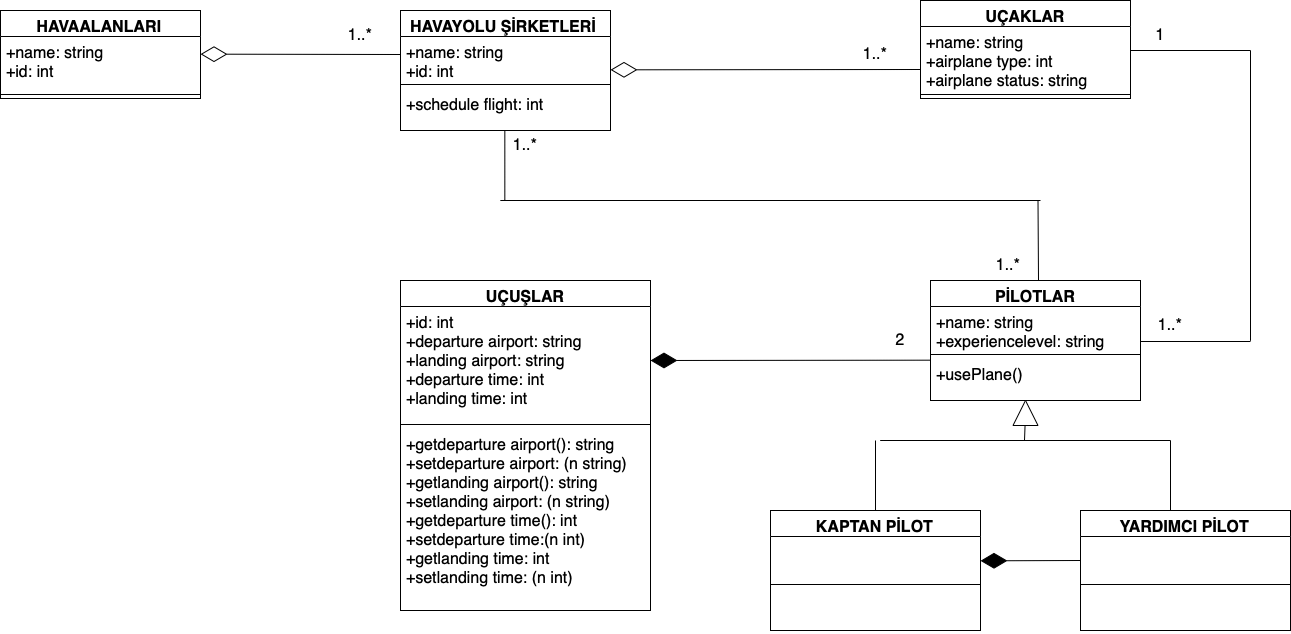

The diagram above was exported from draw.io. Its source (the exported page's mxGraphModel, read from the mxfile embedded in the PNG):
<mxGraphModel dx="1351" dy="783" grid="1" gridSize="10" guides="1" tooltips="1" connect="1" arrows="1" fold="1" page="1" pageScale="1" pageWidth="3300" pageHeight="2339" math="0" shadow="0">
  <root>
    <mxCell id="0" />
    <mxCell id="1" parent="0" />
    <mxCell id="vvmLUCfZbikaywOgqDu1-5" value="HAVAALANLARI&#10;" style="swimlane;fontStyle=1;align=center;verticalAlign=top;childLayout=stackLayout;horizontal=1;startSize=26;horizontalStack=0;resizeParent=1;resizeParentMax=0;resizeLast=0;collapsible=1;marginBottom=0;fontSize=16;" parent="1" vertex="1">
      <mxGeometry x="30" y="50" width="200" height="88" as="geometry" />
    </mxCell>
    <mxCell id="vvmLUCfZbikaywOgqDu1-6" value="+name: string&#10;+id: int" style="text;strokeColor=none;fillColor=none;align=left;verticalAlign=top;spacingLeft=4;spacingRight=4;overflow=hidden;rotatable=0;points=[[0,0.5],[1,0.5]];portConstraint=eastwest;fontSize=16;" parent="vvmLUCfZbikaywOgqDu1-5" vertex="1">
      <mxGeometry y="26" width="200" height="54" as="geometry" />
    </mxCell>
    <mxCell id="vvmLUCfZbikaywOgqDu1-7" value="" style="line;strokeWidth=1;fillColor=none;align=left;verticalAlign=middle;spacingTop=-1;spacingLeft=3;spacingRight=3;rotatable=0;labelPosition=right;points=[];portConstraint=eastwest;fontSize=16;" parent="vvmLUCfZbikaywOgqDu1-5" vertex="1">
      <mxGeometry y="80" width="200" height="8" as="geometry" />
    </mxCell>
    <mxCell id="vvmLUCfZbikaywOgqDu1-9" value="HAVAYOLU ŞİRKETLERİ&#10;" style="swimlane;fontStyle=1;align=center;verticalAlign=top;childLayout=stackLayout;horizontal=1;startSize=26;horizontalStack=0;resizeParent=1;resizeParentMax=0;resizeLast=0;collapsible=1;marginBottom=0;fontSize=16;" parent="1" vertex="1">
      <mxGeometry x="430" y="50" width="210" height="120" as="geometry" />
    </mxCell>
    <mxCell id="vvmLUCfZbikaywOgqDu1-10" value="+name: string&#10;+id: int" style="text;strokeColor=none;fillColor=none;align=left;verticalAlign=top;spacingLeft=4;spacingRight=4;overflow=hidden;rotatable=0;points=[[0,0.5],[1,0.5]];portConstraint=eastwest;fontSize=16;" parent="vvmLUCfZbikaywOgqDu1-9" vertex="1">
      <mxGeometry y="26" width="210" height="44" as="geometry" />
    </mxCell>
    <mxCell id="vvmLUCfZbikaywOgqDu1-11" value="" style="line;strokeWidth=1;fillColor=none;align=left;verticalAlign=middle;spacingTop=-1;spacingLeft=3;spacingRight=3;rotatable=0;labelPosition=right;points=[];portConstraint=eastwest;fontSize=16;" parent="vvmLUCfZbikaywOgqDu1-9" vertex="1">
      <mxGeometry y="70" width="210" height="8" as="geometry" />
    </mxCell>
    <mxCell id="vvmLUCfZbikaywOgqDu1-12" value="+schedule flight: int" style="text;strokeColor=none;fillColor=none;align=left;verticalAlign=top;spacingLeft=4;spacingRight=4;overflow=hidden;rotatable=0;points=[[0,0.5],[1,0.5]];portConstraint=eastwest;fontSize=16;" parent="vvmLUCfZbikaywOgqDu1-9" vertex="1">
      <mxGeometry y="78" width="210" height="42" as="geometry" />
    </mxCell>
    <mxCell id="vvmLUCfZbikaywOgqDu1-13" value="UÇAKLAR&#10;" style="swimlane;fontStyle=1;align=center;verticalAlign=top;childLayout=stackLayout;horizontal=1;startSize=26;horizontalStack=0;resizeParent=1;resizeParentMax=0;resizeLast=0;collapsible=1;marginBottom=0;fontSize=16;" parent="1" vertex="1">
      <mxGeometry x="950" y="40" width="210" height="98" as="geometry" />
    </mxCell>
    <mxCell id="vvmLUCfZbikaywOgqDu1-14" value="+name: string&#10;+airplane type: int&#10;+airplane status: string" style="text;strokeColor=none;fillColor=none;align=left;verticalAlign=top;spacingLeft=4;spacingRight=4;overflow=hidden;rotatable=0;points=[[0,0.5],[1,0.5]];portConstraint=eastwest;fontSize=16;" parent="vvmLUCfZbikaywOgqDu1-13" vertex="1">
      <mxGeometry y="26" width="210" height="64" as="geometry" />
    </mxCell>
    <mxCell id="vvmLUCfZbikaywOgqDu1-15" value="" style="line;strokeWidth=1;fillColor=none;align=left;verticalAlign=middle;spacingTop=-1;spacingLeft=3;spacingRight=3;rotatable=0;labelPosition=right;points=[];portConstraint=eastwest;fontSize=16;" parent="vvmLUCfZbikaywOgqDu1-13" vertex="1">
      <mxGeometry y="90" width="210" height="8" as="geometry" />
    </mxCell>
    <mxCell id="vvmLUCfZbikaywOgqDu1-17" value="UÇUŞLAR" style="swimlane;fontStyle=1;align=center;verticalAlign=top;childLayout=stackLayout;horizontal=1;startSize=26;horizontalStack=0;resizeParent=1;resizeParentMax=0;resizeLast=0;collapsible=1;marginBottom=0;fontSize=16;" parent="1" vertex="1">
      <mxGeometry x="430" y="320" width="250" height="330" as="geometry" />
    </mxCell>
    <mxCell id="vvmLUCfZbikaywOgqDu1-18" value="+id: int&#10;+departure airport: string&#10;+landing airport: string&#10;+departure time: int&#10;+landing time: int" style="text;strokeColor=none;fillColor=none;align=left;verticalAlign=top;spacingLeft=4;spacingRight=4;overflow=hidden;rotatable=0;points=[[0,0.5],[1,0.5]];portConstraint=eastwest;fontSize=16;" parent="vvmLUCfZbikaywOgqDu1-17" vertex="1">
      <mxGeometry y="26" width="250" height="114" as="geometry" />
    </mxCell>
    <mxCell id="vvmLUCfZbikaywOgqDu1-19" value="" style="line;strokeWidth=1;fillColor=none;align=left;verticalAlign=middle;spacingTop=-1;spacingLeft=3;spacingRight=3;rotatable=0;labelPosition=right;points=[];portConstraint=eastwest;fontSize=16;" parent="vvmLUCfZbikaywOgqDu1-17" vertex="1">
      <mxGeometry y="140" width="250" height="8" as="geometry" />
    </mxCell>
    <mxCell id="vvmLUCfZbikaywOgqDu1-20" value="+getdeparture airport(): string&#10;+setdeparture airport: (n string)&#10;+getlanding airport(): string&#10;+setlanding airport: (n string)&#10;+getdeparture time(): int&#10;+setdeparture time:(n int)&#10;+getlanding time: int&#10;+setlanding time: (n int)" style="text;strokeColor=none;fillColor=none;align=left;verticalAlign=top;spacingLeft=4;spacingRight=4;overflow=hidden;rotatable=0;points=[[0,0.5],[1,0.5]];portConstraint=eastwest;fontSize=16;" parent="vvmLUCfZbikaywOgqDu1-17" vertex="1">
      <mxGeometry y="148" width="250" height="182" as="geometry" />
    </mxCell>
    <mxCell id="vvmLUCfZbikaywOgqDu1-21" value="PİLOTLAR" style="swimlane;fontStyle=1;align=center;verticalAlign=top;childLayout=stackLayout;horizontal=1;startSize=26;horizontalStack=0;resizeParent=1;resizeParentMax=0;resizeLast=0;collapsible=1;marginBottom=0;fontSize=16;" parent="1" vertex="1">
      <mxGeometry x="960" y="320" width="210" height="120" as="geometry" />
    </mxCell>
    <mxCell id="vvmLUCfZbikaywOgqDu1-22" value="+name: string&#10;+experiencelevel: string" style="text;strokeColor=none;fillColor=none;align=left;verticalAlign=top;spacingLeft=4;spacingRight=4;overflow=hidden;rotatable=0;points=[[0,0.5],[1,0.5]];portConstraint=eastwest;fontSize=16;" parent="vvmLUCfZbikaywOgqDu1-21" vertex="1">
      <mxGeometry y="26" width="210" height="44" as="geometry" />
    </mxCell>
    <mxCell id="vvmLUCfZbikaywOgqDu1-23" value="" style="line;strokeWidth=1;fillColor=none;align=left;verticalAlign=middle;spacingTop=-1;spacingLeft=3;spacingRight=3;rotatable=0;labelPosition=right;points=[];portConstraint=eastwest;fontSize=16;" parent="vvmLUCfZbikaywOgqDu1-21" vertex="1">
      <mxGeometry y="70" width="210" height="8" as="geometry" />
    </mxCell>
    <mxCell id="vvmLUCfZbikaywOgqDu1-24" value="+usePlane()" style="text;strokeColor=none;fillColor=none;align=left;verticalAlign=top;spacingLeft=4;spacingRight=4;overflow=hidden;rotatable=0;points=[[0,0.5],[1,0.5]];portConstraint=eastwest;fontSize=16;" parent="vvmLUCfZbikaywOgqDu1-21" vertex="1">
      <mxGeometry y="78" width="210" height="42" as="geometry" />
    </mxCell>
    <mxCell id="vvmLUCfZbikaywOgqDu1-25" value="KAPTAN PİLOT" style="swimlane;fontStyle=1;align=center;verticalAlign=top;childLayout=stackLayout;horizontal=1;startSize=26;horizontalStack=0;resizeParent=1;resizeParentMax=0;resizeLast=0;collapsible=1;marginBottom=0;fontSize=16;" parent="1" vertex="1">
      <mxGeometry x="800" y="550" width="210" height="120" as="geometry" />
    </mxCell>
    <mxCell id="vvmLUCfZbikaywOgqDu1-26" value=" " style="text;strokeColor=none;fillColor=none;align=left;verticalAlign=top;spacingLeft=4;spacingRight=4;overflow=hidden;rotatable=0;points=[[0,0.5],[1,0.5]];portConstraint=eastwest;fontSize=16;" parent="vvmLUCfZbikaywOgqDu1-25" vertex="1">
      <mxGeometry y="26" width="210" height="44" as="geometry" />
    </mxCell>
    <mxCell id="vvmLUCfZbikaywOgqDu1-27" value="" style="line;strokeWidth=1;fillColor=none;align=left;verticalAlign=middle;spacingTop=-1;spacingLeft=3;spacingRight=3;rotatable=0;labelPosition=right;points=[];portConstraint=eastwest;fontSize=16;" parent="vvmLUCfZbikaywOgqDu1-25" vertex="1">
      <mxGeometry y="70" width="210" height="8" as="geometry" />
    </mxCell>
    <mxCell id="vvmLUCfZbikaywOgqDu1-28" value=" " style="text;strokeColor=none;fillColor=none;align=left;verticalAlign=top;spacingLeft=4;spacingRight=4;overflow=hidden;rotatable=0;points=[[0,0.5],[1,0.5]];portConstraint=eastwest;fontSize=16;" parent="vvmLUCfZbikaywOgqDu1-25" vertex="1">
      <mxGeometry y="78" width="210" height="42" as="geometry" />
    </mxCell>
    <mxCell id="vvmLUCfZbikaywOgqDu1-29" value="YARDIMCI PİLOT" style="swimlane;fontStyle=1;align=center;verticalAlign=top;childLayout=stackLayout;horizontal=1;startSize=26;horizontalStack=0;resizeParent=1;resizeParentMax=0;resizeLast=0;collapsible=1;marginBottom=0;fontSize=16;" parent="1" vertex="1">
      <mxGeometry x="1110" y="550" width="210" height="120" as="geometry" />
    </mxCell>
    <mxCell id="vvmLUCfZbikaywOgqDu1-30" value=" " style="text;strokeColor=none;fillColor=none;align=left;verticalAlign=top;spacingLeft=4;spacingRight=4;overflow=hidden;rotatable=0;points=[[0,0.5],[1,0.5]];portConstraint=eastwest;fontSize=16;" parent="vvmLUCfZbikaywOgqDu1-29" vertex="1">
      <mxGeometry y="26" width="210" height="44" as="geometry" />
    </mxCell>
    <mxCell id="vvmLUCfZbikaywOgqDu1-31" value="" style="line;strokeWidth=1;fillColor=none;align=left;verticalAlign=middle;spacingTop=-1;spacingLeft=3;spacingRight=3;rotatable=0;labelPosition=right;points=[];portConstraint=eastwest;fontSize=16;" parent="vvmLUCfZbikaywOgqDu1-29" vertex="1">
      <mxGeometry y="70" width="210" height="8" as="geometry" />
    </mxCell>
    <mxCell id="vvmLUCfZbikaywOgqDu1-32" value=" " style="text;strokeColor=none;fillColor=none;align=left;verticalAlign=top;spacingLeft=4;spacingRight=4;overflow=hidden;rotatable=0;points=[[0,0.5],[1,0.5]];portConstraint=eastwest;fontSize=16;" parent="vvmLUCfZbikaywOgqDu1-29" vertex="1">
      <mxGeometry y="78" width="210" height="42" as="geometry" />
    </mxCell>
    <mxCell id="vvmLUCfZbikaywOgqDu1-33" value="" style="endArrow=diamondThin;endFill=0;endSize=24;html=1;rounded=0;fontSize=12;curved=1;" parent="1" edge="1">
      <mxGeometry width="160" relative="1" as="geometry">
        <mxPoint x="950" y="109" as="sourcePoint" />
        <mxPoint x="640" y="109.33000000000001" as="targetPoint" />
      </mxGeometry>
    </mxCell>
    <mxCell id="vvmLUCfZbikaywOgqDu1-35" value="1..*" style="text;html=1;strokeColor=none;fillColor=none;align=center;verticalAlign=middle;whiteSpace=wrap;rounded=0;fontSize=16;" parent="1" vertex="1">
      <mxGeometry x="875" y="79" width="60" height="30" as="geometry" />
    </mxCell>
    <mxCell id="vvmLUCfZbikaywOgqDu1-37" value="" style="endArrow=diamondThin;endFill=1;endSize=24;html=1;rounded=0;fontSize=12;curved=1;exitX=0.002;exitY=0.04;exitDx=0;exitDy=0;exitPerimeter=0;" parent="1" source="vvmLUCfZbikaywOgqDu1-24" edge="1">
      <mxGeometry width="160" relative="1" as="geometry">
        <mxPoint x="950" y="400" as="sourcePoint" />
        <mxPoint x="680" y="400" as="targetPoint" />
      </mxGeometry>
    </mxCell>
    <mxCell id="vvmLUCfZbikaywOgqDu1-38" value="2" style="text;html=1;strokeColor=none;fillColor=none;align=center;verticalAlign=middle;whiteSpace=wrap;rounded=0;fontSize=16;" parent="1" vertex="1">
      <mxGeometry x="900" y="365" width="60" height="30" as="geometry" />
    </mxCell>
    <mxCell id="vvmLUCfZbikaywOgqDu1-39" value="" style="endArrow=none;html=1;rounded=0;fontSize=12;startSize=14;endSize=14;curved=1;exitX=0.5;exitY=0;exitDx=0;exitDy=0;" parent="1" source="vvmLUCfZbikaywOgqDu1-25" edge="1">
      <mxGeometry width="50" height="50" relative="1" as="geometry">
        <mxPoint x="904.33" y="530" as="sourcePoint" />
        <mxPoint x="905" y="480" as="targetPoint" />
      </mxGeometry>
    </mxCell>
    <mxCell id="vvmLUCfZbikaywOgqDu1-40" value="" style="endArrow=none;html=1;rounded=0;fontSize=12;startSize=14;endSize=14;curved=1;exitX=0.5;exitY=0;exitDx=0;exitDy=0;" parent="1" edge="1">
      <mxGeometry width="50" height="50" relative="1" as="geometry">
        <mxPoint x="1200" y="550" as="sourcePoint" />
        <mxPoint x="1200" y="480" as="targetPoint" />
      </mxGeometry>
    </mxCell>
    <mxCell id="vvmLUCfZbikaywOgqDu1-41" value="" style="endArrow=none;html=1;rounded=0;fontSize=12;startSize=14;endSize=14;curved=1;" parent="1" edge="1">
      <mxGeometry width="50" height="50" relative="1" as="geometry">
        <mxPoint x="910" y="480" as="sourcePoint" />
        <mxPoint x="1200" y="480" as="targetPoint" />
      </mxGeometry>
    </mxCell>
    <mxCell id="vvmLUCfZbikaywOgqDu1-42" value="" style="endArrow=none;html=1;rounded=0;fontSize=12;startSize=14;endSize=14;curved=1;startArrow=none;" parent="1" source="vvmLUCfZbikaywOgqDu1-43" edge="1">
      <mxGeometry width="50" height="50" relative="1" as="geometry">
        <mxPoint x="1054" y="480" as="sourcePoint" />
        <mxPoint x="1054.33" y="450" as="targetPoint" />
      </mxGeometry>
    </mxCell>
    <mxCell id="vvmLUCfZbikaywOgqDu1-43" value="" style="triangle;whiteSpace=wrap;html=1;fontSize=16;rotation=-90;" parent="1" vertex="1">
      <mxGeometry x="1042.5" y="440" width="25" height="25" as="geometry" />
    </mxCell>
    <mxCell id="vvmLUCfZbikaywOgqDu1-45" value="" style="endArrow=none;html=1;rounded=0;fontSize=12;startSize=14;endSize=14;curved=1;" parent="1" target="vvmLUCfZbikaywOgqDu1-43" edge="1">
      <mxGeometry width="50" height="50" relative="1" as="geometry">
        <mxPoint x="1054" y="480" as="sourcePoint" />
        <mxPoint x="1054.33" y="450" as="targetPoint" />
      </mxGeometry>
    </mxCell>
    <mxCell id="vvmLUCfZbikaywOgqDu1-49" value="" style="endArrow=diamondThin;endFill=1;endSize=24;html=1;rounded=0;fontSize=12;curved=1;" parent="1" edge="1">
      <mxGeometry width="160" relative="1" as="geometry">
        <mxPoint x="1110" y="600" as="sourcePoint" />
        <mxPoint x="1010" y="600.3199999999999" as="targetPoint" />
      </mxGeometry>
    </mxCell>
    <mxCell id="vvmLUCfZbikaywOgqDu1-50" value="" style="endArrow=none;html=1;rounded=0;fontSize=12;startSize=14;endSize=14;curved=1;exitX=0.5;exitY=0;exitDx=0;exitDy=0;" parent="1" edge="1">
      <mxGeometry width="50" height="50" relative="1" as="geometry">
        <mxPoint x="534.3299999999999" y="240" as="sourcePoint" />
        <mxPoint x="534.3299999999999" y="170" as="targetPoint" />
      </mxGeometry>
    </mxCell>
    <mxCell id="vvmLUCfZbikaywOgqDu1-51" value="" style="endArrow=none;html=1;rounded=0;fontSize=12;startSize=14;endSize=14;curved=1;" parent="1" edge="1">
      <mxGeometry width="50" height="50" relative="1" as="geometry">
        <mxPoint x="530" y="240" as="sourcePoint" />
        <mxPoint x="1070" y="240" as="targetPoint" />
      </mxGeometry>
    </mxCell>
    <mxCell id="vvmLUCfZbikaywOgqDu1-52" value="" style="endArrow=none;html=1;rounded=0;fontSize=12;startSize=14;endSize=14;curved=1;" parent="1" edge="1">
      <mxGeometry width="50" height="50" relative="1" as="geometry">
        <mxPoint x="1068" y="320" as="sourcePoint" />
        <mxPoint x="1067.5" y="240" as="targetPoint" />
      </mxGeometry>
    </mxCell>
    <mxCell id="vvmLUCfZbikaywOgqDu1-53" value="1..*" style="text;html=1;strokeColor=none;fillColor=none;align=center;verticalAlign=middle;whiteSpace=wrap;rounded=0;fontSize=16;" parent="1" vertex="1">
      <mxGeometry x="525" y="170" width="60" height="30" as="geometry" />
    </mxCell>
    <mxCell id="vvmLUCfZbikaywOgqDu1-54" value="1..*" style="text;html=1;strokeColor=none;fillColor=none;align=center;verticalAlign=middle;whiteSpace=wrap;rounded=0;fontSize=16;" parent="1" vertex="1">
      <mxGeometry x="1007.5" y="290" width="60" height="30" as="geometry" />
    </mxCell>
    <mxCell id="vvmLUCfZbikaywOgqDu1-55" value="" style="endArrow=none;html=1;rounded=0;fontSize=12;startSize=14;endSize=14;curved=1;exitX=0;exitY=1;exitDx=0;exitDy=0;" parent="1" source="vvmLUCfZbikaywOgqDu1-58" edge="1">
      <mxGeometry width="50" height="50" relative="1" as="geometry">
        <mxPoint x="1350" y="160" as="sourcePoint" />
        <mxPoint x="1280" y="90" as="targetPoint" />
      </mxGeometry>
    </mxCell>
    <mxCell id="vvmLUCfZbikaywOgqDu1-56" value="" style="endArrow=none;html=1;rounded=0;fontSize=12;startSize=14;endSize=14;curved=1;" parent="1" edge="1">
      <mxGeometry width="50" height="50" relative="1" as="geometry">
        <mxPoint x="1280" y="380" as="sourcePoint" />
        <mxPoint x="1280" y="90" as="targetPoint" />
      </mxGeometry>
    </mxCell>
    <mxCell id="vvmLUCfZbikaywOgqDu1-57" value="" style="endArrow=none;html=1;rounded=0;fontSize=12;startSize=14;endSize=14;curved=1;" parent="1" edge="1">
      <mxGeometry width="50" height="50" relative="1" as="geometry">
        <mxPoint x="1170" y="381" as="sourcePoint" />
        <mxPoint x="1280" y="381" as="targetPoint" />
      </mxGeometry>
    </mxCell>
    <mxCell id="vvmLUCfZbikaywOgqDu1-58" value="1" style="text;html=1;strokeColor=none;fillColor=none;align=center;verticalAlign=middle;whiteSpace=wrap;rounded=0;fontSize=16;" parent="1" vertex="1">
      <mxGeometry x="1160" y="60" width="60" height="30" as="geometry" />
    </mxCell>
    <mxCell id="vvmLUCfZbikaywOgqDu1-59" value="1..*" style="text;html=1;strokeColor=none;fillColor=none;align=center;verticalAlign=middle;whiteSpace=wrap;rounded=0;fontSize=16;" parent="1" vertex="1">
      <mxGeometry x="1170" y="350" width="60" height="30" as="geometry" />
    </mxCell>
    <mxCell id="vvmLUCfZbikaywOgqDu1-60" value="" style="endArrow=diamondThin;endFill=0;endSize=24;html=1;rounded=0;fontSize=12;curved=1;" parent="1" edge="1">
      <mxGeometry width="160" relative="1" as="geometry">
        <mxPoint x="430" y="94" as="sourcePoint" />
        <mxPoint x="230" y="93.66000000000004" as="targetPoint" />
      </mxGeometry>
    </mxCell>
    <mxCell id="vvmLUCfZbikaywOgqDu1-61" value="1..*" style="text;html=1;strokeColor=none;fillColor=none;align=center;verticalAlign=middle;whiteSpace=wrap;rounded=0;fontSize=16;" parent="1" vertex="1">
      <mxGeometry x="360" y="60" width="60" height="30" as="geometry" />
    </mxCell>
  </root>
</mxGraphModel>